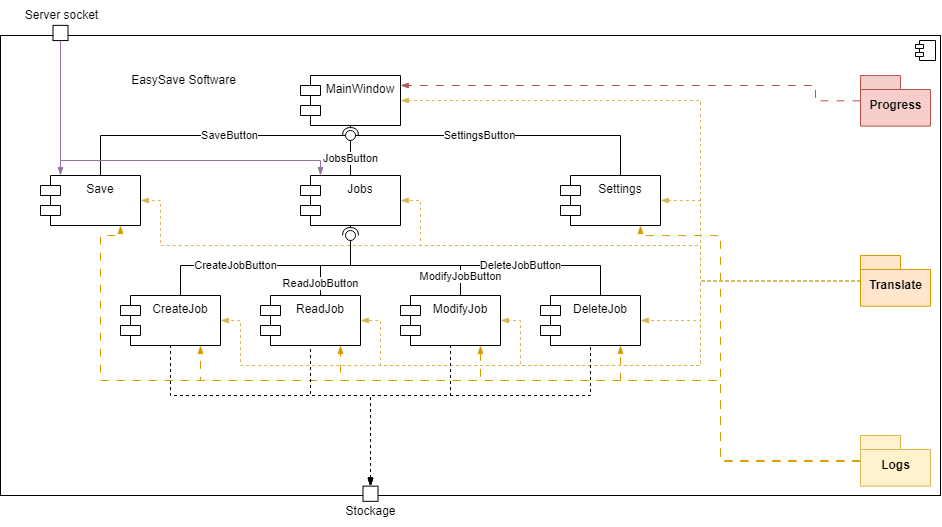

The diagram above was exported from draw.io. Its source (the exported page's mxGraphModel, read from the mxfile embedded in the PNG):
<mxGraphModel dx="1195" dy="1405" grid="1" gridSize="5" guides="1" tooltips="1" connect="1" arrows="1" fold="1" page="1" pageScale="1" pageWidth="1100" pageHeight="850" background="#ffffff" math="0" shadow="0">
  <root>
    <mxCell id="0" />
    <mxCell id="1" parent="0" />
    <mxCell id="oJsAesBpuS6lEusR632F-31" value="" style="html=1;dropTarget=0;container=0;" parent="1" vertex="1">
      <mxGeometry x="20" y="20" width="940" height="460" as="geometry" />
    </mxCell>
    <mxCell id="oJsAesBpuS6lEusR632F-1" value="MainWindow" style="shape=module;align=left;spacingLeft=20;align=center;verticalAlign=top;" parent="1" vertex="1">
      <mxGeometry x="320" y="60" width="100" height="50" as="geometry" />
    </mxCell>
    <mxCell id="oJsAesBpuS6lEusR632F-2" value="CreateJob" style="shape=module;align=left;spacingLeft=20;align=center;verticalAlign=top;" parent="1" vertex="1">
      <mxGeometry x="140" y="280" width="100" height="50" as="geometry" />
    </mxCell>
    <mxCell id="oJsAesBpuS6lEusR632F-25" value="ModifyJobButton" style="edgeStyle=orthogonalEdgeStyle;rounded=0;orthogonalLoop=1;jettySize=auto;html=1;endArrow=none;endFill=0;" parent="1" source="oJsAesBpuS6lEusR632F-3" target="oJsAesBpuS6lEusR632F-23" edge="1">
      <mxGeometry x="-0.7692" relative="1" as="geometry">
        <Array as="points">
          <mxPoint x="480" y="250" />
          <mxPoint x="370" y="250" />
        </Array>
        <mxPoint as="offset" />
      </mxGeometry>
    </mxCell>
    <mxCell id="oJsAesBpuS6lEusR632F-3" value="ModifyJob" style="shape=module;align=left;spacingLeft=20;align=center;verticalAlign=top;" parent="1" vertex="1">
      <mxGeometry x="420" y="280" width="100" height="50" as="geometry" />
    </mxCell>
    <mxCell id="oJsAesBpuS6lEusR632F-24" value="ReadJobButton" style="edgeStyle=orthogonalEdgeStyle;rounded=0;orthogonalLoop=1;jettySize=auto;html=1;endArrow=none;endFill=0;" parent="1" source="oJsAesBpuS6lEusR632F-4" target="oJsAesBpuS6lEusR632F-23" edge="1">
      <mxGeometry x="-0.7" relative="1" as="geometry">
        <Array as="points">
          <mxPoint x="340" y="250" />
          <mxPoint x="370" y="250" />
        </Array>
        <mxPoint as="offset" />
      </mxGeometry>
    </mxCell>
    <mxCell id="oJsAesBpuS6lEusR632F-4" value="ReadJob" style="shape=module;align=left;spacingLeft=20;align=center;verticalAlign=top;" parent="1" vertex="1">
      <mxGeometry x="280" y="280" width="100" height="50" as="geometry" />
    </mxCell>
    <mxCell id="oJsAesBpuS6lEusR632F-26" value="DeleteJobButton" style="edgeStyle=orthogonalEdgeStyle;rounded=0;orthogonalLoop=1;jettySize=auto;html=1;endArrow=none;endFill=0;" parent="1" source="oJsAesBpuS6lEusR632F-5" target="oJsAesBpuS6lEusR632F-23" edge="1">
      <mxGeometry x="-0.28" relative="1" as="geometry">
        <Array as="points">
          <mxPoint x="620" y="250" />
          <mxPoint x="370" y="250" />
        </Array>
        <mxPoint as="offset" />
      </mxGeometry>
    </mxCell>
    <mxCell id="oJsAesBpuS6lEusR632F-5" value="DeleteJob" style="shape=module;align=left;spacingLeft=20;align=center;verticalAlign=top;" parent="1" vertex="1">
      <mxGeometry x="560" y="280" width="100" height="50" as="geometry" />
    </mxCell>
    <mxCell id="oJsAesBpuS6lEusR632F-11" value="" style="rounded=0;orthogonalLoop=1;jettySize=auto;html=1;endArrow=halfCircle;endFill=0;entryX=0.5;entryY=0.5;endSize=6;strokeWidth=1;sketch=0;exitX=0.5;exitY=1;exitDx=0;exitDy=0;" parent="1" source="oJsAesBpuS6lEusR632F-1" target="oJsAesBpuS6lEusR632F-12" edge="1">
      <mxGeometry relative="1" as="geometry">
        <mxPoint x="280" y="105" as="sourcePoint" />
      </mxGeometry>
    </mxCell>
    <mxCell id="oJsAesBpuS6lEusR632F-12" value="" style="ellipse;whiteSpace=wrap;html=1;align=center;aspect=fixed;resizable=0;points=[];outlineConnect=0;sketch=0;" parent="1" vertex="1">
      <mxGeometry x="365" y="115" width="10" height="10" as="geometry" />
    </mxCell>
    <mxCell id="oJsAesBpuS6lEusR632F-17" value="SaveButton" style="edgeStyle=orthogonalEdgeStyle;rounded=0;orthogonalLoop=1;jettySize=auto;html=1;endArrow=none;endFill=0;" parent="1" source="oJsAesBpuS6lEusR632F-14" target="oJsAesBpuS6lEusR632F-12" edge="1">
      <mxGeometry x="0.1852" relative="1" as="geometry">
        <Array as="points">
          <mxPoint x="120" y="120" />
        </Array>
        <mxPoint as="offset" />
      </mxGeometry>
    </mxCell>
    <mxCell id="oJsAesBpuS6lEusR632F-18" value="JobsButton" style="edgeStyle=none;rounded=0;orthogonalLoop=1;jettySize=auto;html=1;endArrow=none;endFill=0;" parent="1" source="oJsAesBpuS6lEusR632F-15" target="oJsAesBpuS6lEusR632F-12" edge="1">
      <mxGeometry relative="1" as="geometry" />
    </mxCell>
    <mxCell id="oJsAesBpuS6lEusR632F-19" value="SettingsButton" style="edgeStyle=orthogonalEdgeStyle;rounded=0;orthogonalLoop=1;jettySize=auto;html=1;endArrow=none;endFill=0;" parent="1" source="oJsAesBpuS6lEusR632F-16" target="oJsAesBpuS6lEusR632F-12" edge="1">
      <mxGeometry x="0.1852" relative="1" as="geometry">
        <Array as="points">
          <mxPoint x="640" y="120" />
        </Array>
        <mxPoint as="offset" />
      </mxGeometry>
    </mxCell>
    <mxCell id="oJsAesBpuS6lEusR632F-21" value="CreateJobButton" style="rounded=0;orthogonalLoop=1;jettySize=auto;html=1;endArrow=none;endFill=0;sketch=0;sourcePerimeterSpacing=0;targetPerimeterSpacing=0;exitX=0.5;exitY=0;exitDx=0;exitDy=0;edgeStyle=orthogonalEdgeStyle;" parent="1" source="oJsAesBpuS6lEusR632F-2" target="oJsAesBpuS6lEusR632F-23" edge="1">
      <mxGeometry x="-0.1915" relative="1" as="geometry">
        <mxPoint x="400" y="195" as="sourcePoint" />
        <Array as="points">
          <mxPoint x="200" y="280" />
          <mxPoint x="200" y="250" />
          <mxPoint x="370" y="250" />
        </Array>
        <mxPoint as="offset" />
      </mxGeometry>
    </mxCell>
    <mxCell id="oJsAesBpuS6lEusR632F-22" value="" style="rounded=0;orthogonalLoop=1;jettySize=auto;html=1;endArrow=halfCircle;endFill=0;entryX=0.5;entryY=0.5;endSize=6;strokeWidth=1;sketch=0;exitX=0.5;exitY=1;exitDx=0;exitDy=0;" parent="1" source="oJsAesBpuS6lEusR632F-15" target="oJsAesBpuS6lEusR632F-23" edge="1">
      <mxGeometry relative="1" as="geometry">
        <mxPoint x="440" y="195" as="sourcePoint" />
      </mxGeometry>
    </mxCell>
    <mxCell id="oJsAesBpuS6lEusR632F-23" value="" style="ellipse;whiteSpace=wrap;html=1;align=center;aspect=fixed;resizable=0;points=[];outlineConnect=0;sketch=0;" parent="1" vertex="1">
      <mxGeometry x="365" y="215" width="10" height="10" as="geometry" />
    </mxCell>
    <mxCell id="oJsAesBpuS6lEusR632F-61" value="Stockage" style="text;html=1;align=center;verticalAlign=middle;resizable=0;points=[];autosize=1;strokeColor=none;fillColor=none;" parent="1" vertex="1">
      <mxGeometry x="355" y="480.95" width="70" height="30" as="geometry" />
    </mxCell>
    <mxCell id="7BAgKuCCN3Ez2h4uNbVR-40" style="edgeStyle=orthogonalEdgeStyle;rounded=0;orthogonalLoop=1;jettySize=auto;html=1;dashed=1;dashPattern=8 8;startArrow=none;startFill=0;endArrow=blockThin;endFill=1;fillColor=#ffe6cc;strokeColor=#d79b00;" edge="1" parent="1" source="oJsAesBpuS6lEusR632F-43" target="oJsAesBpuS6lEusR632F-5">
      <mxGeometry relative="1" as="geometry">
        <Array as="points">
          <mxPoint x="740" y="445" />
          <mxPoint x="740" y="365" />
          <mxPoint x="640" y="365" />
        </Array>
      </mxGeometry>
    </mxCell>
    <mxCell id="7BAgKuCCN3Ez2h4uNbVR-41" style="edgeStyle=orthogonalEdgeStyle;rounded=0;orthogonalLoop=1;jettySize=auto;html=1;dashed=1;dashPattern=8 8;startArrow=none;startFill=0;endArrow=blockThin;endFill=1;fillColor=#ffe6cc;strokeColor=#d79b00;" edge="1" parent="1" source="oJsAesBpuS6lEusR632F-43" target="oJsAesBpuS6lEusR632F-3">
      <mxGeometry relative="1" as="geometry">
        <Array as="points">
          <mxPoint x="740" y="445" />
          <mxPoint x="740" y="365" />
          <mxPoint x="500" y="365" />
        </Array>
      </mxGeometry>
    </mxCell>
    <mxCell id="7BAgKuCCN3Ez2h4uNbVR-42" style="edgeStyle=orthogonalEdgeStyle;rounded=0;orthogonalLoop=1;jettySize=auto;html=1;dashed=1;dashPattern=8 8;startArrow=none;startFill=0;endArrow=blockThin;endFill=1;fillColor=#ffe6cc;strokeColor=#d79b00;" edge="1" parent="1" source="oJsAesBpuS6lEusR632F-43" target="oJsAesBpuS6lEusR632F-4">
      <mxGeometry relative="1" as="geometry">
        <Array as="points">
          <mxPoint x="740" y="445" />
          <mxPoint x="740" y="365" />
          <mxPoint x="360" y="365" />
        </Array>
      </mxGeometry>
    </mxCell>
    <mxCell id="7BAgKuCCN3Ez2h4uNbVR-43" style="edgeStyle=orthogonalEdgeStyle;rounded=0;orthogonalLoop=1;jettySize=auto;html=1;dashed=1;dashPattern=8 8;startArrow=none;startFill=0;endArrow=blockThin;endFill=1;fillColor=#ffe6cc;strokeColor=#d79b00;" edge="1" parent="1" source="oJsAesBpuS6lEusR632F-43" target="oJsAesBpuS6lEusR632F-2">
      <mxGeometry relative="1" as="geometry">
        <Array as="points">
          <mxPoint x="740" y="445" />
          <mxPoint x="740" y="365" />
          <mxPoint x="220" y="365" />
        </Array>
      </mxGeometry>
    </mxCell>
    <mxCell id="7BAgKuCCN3Ez2h4uNbVR-45" style="edgeStyle=orthogonalEdgeStyle;rounded=0;orthogonalLoop=1;jettySize=auto;html=1;dashed=1;dashPattern=8 8;startArrow=none;startFill=0;endArrow=blockThin;endFill=1;fillColor=#ffe6cc;strokeColor=#d79b00;" edge="1" parent="1" source="oJsAesBpuS6lEusR632F-43" target="oJsAesBpuS6lEusR632F-16">
      <mxGeometry relative="1" as="geometry">
        <Array as="points">
          <mxPoint x="740" y="445" />
          <mxPoint x="740" y="220" />
          <mxPoint x="660" y="220" />
        </Array>
      </mxGeometry>
    </mxCell>
    <mxCell id="7BAgKuCCN3Ez2h4uNbVR-46" style="edgeStyle=orthogonalEdgeStyle;rounded=0;orthogonalLoop=1;jettySize=auto;html=1;dashed=1;dashPattern=8 8;startArrow=none;startFill=0;endArrow=blockThin;endFill=1;fillColor=#ffe6cc;strokeColor=#d79b00;" edge="1" parent="1" source="oJsAesBpuS6lEusR632F-43" target="oJsAesBpuS6lEusR632F-14">
      <mxGeometry relative="1" as="geometry">
        <Array as="points">
          <mxPoint x="740" y="445" />
          <mxPoint x="740" y="365" />
          <mxPoint x="120" y="365" />
          <mxPoint x="120" y="220" />
          <mxPoint x="140" y="220" />
        </Array>
      </mxGeometry>
    </mxCell>
    <mxCell id="oJsAesBpuS6lEusR632F-43" value="Logs" style="shape=folder;fontStyle=1;spacingTop=10;tabWidth=40;tabHeight=14;tabPosition=left;html=1;container=0;fillColor=#fff2cc;strokeColor=#d6b656;" parent="1" vertex="1">
      <mxGeometry x="880" y="420.0011392405064" width="70" height="50.63291139240506" as="geometry" />
    </mxCell>
    <mxCell id="7BAgKuCCN3Ez2h4uNbVR-18" style="edgeStyle=orthogonalEdgeStyle;rounded=0;orthogonalLoop=1;jettySize=auto;html=1;startArrow=none;startFill=0;endArrow=blockThin;endFill=1;dashed=1;fillColor=#fff2cc;strokeColor=#d6b656;" edge="1" parent="1" source="oJsAesBpuS6lEusR632F-27" target="oJsAesBpuS6lEusR632F-1">
      <mxGeometry relative="1" as="geometry">
        <Array as="points">
          <mxPoint x="720" y="265" />
          <mxPoint x="720" y="85" />
        </Array>
      </mxGeometry>
    </mxCell>
    <mxCell id="7BAgKuCCN3Ez2h4uNbVR-19" style="edgeStyle=orthogonalEdgeStyle;rounded=0;orthogonalLoop=1;jettySize=auto;html=1;dashed=1;startArrow=none;startFill=0;endArrow=blockThin;endFill=1;fillColor=#fff2cc;strokeColor=#d6b656;" edge="1" parent="1" source="oJsAesBpuS6lEusR632F-27" target="oJsAesBpuS6lEusR632F-15">
      <mxGeometry relative="1" as="geometry">
        <Array as="points">
          <mxPoint x="720" y="265" />
          <mxPoint x="720" y="230" />
          <mxPoint x="440" y="230" />
          <mxPoint x="440" y="185" />
        </Array>
      </mxGeometry>
    </mxCell>
    <mxCell id="7BAgKuCCN3Ez2h4uNbVR-21" style="edgeStyle=orthogonalEdgeStyle;rounded=0;orthogonalLoop=1;jettySize=auto;html=1;dashed=1;startArrow=none;startFill=0;endArrow=blockThin;endFill=1;fillColor=#fff2cc;strokeColor=#d6b656;" edge="1" parent="1" source="oJsAesBpuS6lEusR632F-27" target="oJsAesBpuS6lEusR632F-16">
      <mxGeometry relative="1" as="geometry">
        <Array as="points">
          <mxPoint x="720" y="265" />
          <mxPoint x="720" y="185" />
        </Array>
      </mxGeometry>
    </mxCell>
    <mxCell id="7BAgKuCCN3Ez2h4uNbVR-22" style="edgeStyle=orthogonalEdgeStyle;rounded=0;orthogonalLoop=1;jettySize=auto;html=1;dashed=1;startArrow=none;startFill=0;endArrow=blockThin;endFill=1;fillColor=#fff2cc;strokeColor=#d6b656;" edge="1" parent="1" source="oJsAesBpuS6lEusR632F-27" target="oJsAesBpuS6lEusR632F-14">
      <mxGeometry relative="1" as="geometry">
        <Array as="points">
          <mxPoint x="720" y="265" />
          <mxPoint x="720" y="230" />
          <mxPoint x="180" y="230" />
          <mxPoint x="180" y="185" />
        </Array>
      </mxGeometry>
    </mxCell>
    <mxCell id="7BAgKuCCN3Ez2h4uNbVR-23" style="edgeStyle=orthogonalEdgeStyle;rounded=0;orthogonalLoop=1;jettySize=auto;html=1;dashed=1;startArrow=none;startFill=0;endArrow=blockThin;endFill=1;fillColor=#fff2cc;strokeColor=#d6b656;" edge="1" parent="1" source="oJsAesBpuS6lEusR632F-27" target="oJsAesBpuS6lEusR632F-2">
      <mxGeometry relative="1" as="geometry">
        <Array as="points">
          <mxPoint x="720" y="265" />
          <mxPoint x="720" y="350" />
          <mxPoint x="260" y="350" />
          <mxPoint x="260" y="305" />
        </Array>
      </mxGeometry>
    </mxCell>
    <mxCell id="7BAgKuCCN3Ez2h4uNbVR-24" style="edgeStyle=orthogonalEdgeStyle;rounded=0;orthogonalLoop=1;jettySize=auto;html=1;dashed=1;startArrow=none;startFill=0;endArrow=blockThin;endFill=1;fillColor=#fff2cc;strokeColor=#d6b656;" edge="1" parent="1" source="oJsAesBpuS6lEusR632F-27" target="oJsAesBpuS6lEusR632F-4">
      <mxGeometry relative="1" as="geometry">
        <Array as="points">
          <mxPoint x="720" y="265" />
          <mxPoint x="720" y="350" />
          <mxPoint x="400" y="350" />
          <mxPoint x="400" y="305" />
        </Array>
      </mxGeometry>
    </mxCell>
    <mxCell id="7BAgKuCCN3Ez2h4uNbVR-25" style="edgeStyle=orthogonalEdgeStyle;rounded=0;orthogonalLoop=1;jettySize=auto;html=1;dashed=1;startArrow=none;startFill=0;endArrow=blockThin;endFill=1;fillColor=#fff2cc;strokeColor=#d6b656;" edge="1" parent="1" source="oJsAesBpuS6lEusR632F-27" target="oJsAesBpuS6lEusR632F-3">
      <mxGeometry relative="1" as="geometry">
        <Array as="points">
          <mxPoint x="720" y="265" />
          <mxPoint x="720" y="350" />
          <mxPoint x="540" y="350" />
          <mxPoint x="540" y="305" />
        </Array>
      </mxGeometry>
    </mxCell>
    <mxCell id="7BAgKuCCN3Ez2h4uNbVR-26" style="edgeStyle=orthogonalEdgeStyle;rounded=0;orthogonalLoop=1;jettySize=auto;html=1;dashed=1;startArrow=none;startFill=0;endArrow=blockThin;endFill=1;fillColor=#fff2cc;strokeColor=#d6b656;" edge="1" parent="1" source="oJsAesBpuS6lEusR632F-27" target="oJsAesBpuS6lEusR632F-5">
      <mxGeometry relative="1" as="geometry">
        <Array as="points">
          <mxPoint x="720" y="265" />
          <mxPoint x="720" y="305" />
        </Array>
      </mxGeometry>
    </mxCell>
    <mxCell id="oJsAesBpuS6lEusR632F-27" value="Translate" style="shape=folder;fontStyle=1;spacingTop=10;tabWidth=40;tabHeight=14;tabPosition=left;html=1;container=0;fillColor=#ffe6cc;strokeColor=#d79b00;" parent="1" vertex="1">
      <mxGeometry x="880" y="240.0021518987342" width="70" height="50.63291139240506" as="geometry" />
    </mxCell>
    <mxCell id="7BAgKuCCN3Ez2h4uNbVR-39" style="edgeStyle=orthogonalEdgeStyle;rounded=0;orthogonalLoop=1;jettySize=auto;html=1;dashed=1;startArrow=none;startFill=0;endArrow=blockThin;endFill=1;dashPattern=8 8;fillColor=#f8cecc;strokeColor=#b85450;" edge="1" parent="1" source="oJsAesBpuS6lEusR632F-58" target="oJsAesBpuS6lEusR632F-1">
      <mxGeometry relative="1" as="geometry">
        <Array as="points">
          <mxPoint x="835" y="85" />
          <mxPoint x="835" y="70" />
        </Array>
      </mxGeometry>
    </mxCell>
    <mxCell id="oJsAesBpuS6lEusR632F-58" value="Progress" style="shape=folder;fontStyle=1;spacingTop=10;tabWidth=40;tabHeight=14;tabPosition=left;html=1;container=0;fillColor=#f8cecc;strokeColor=#b85450;" parent="1" vertex="1">
      <mxGeometry x="880" y="59.996329113924055" width="70" height="50.63291139240506" as="geometry" />
    </mxCell>
    <mxCell id="7BAgKuCCN3Ez2h4uNbVR-35" style="edgeStyle=orthogonalEdgeStyle;rounded=0;orthogonalLoop=1;jettySize=auto;html=1;dashed=1;startArrow=blockThin;startFill=1;endArrow=none;endFill=0;" edge="1" parent="1" source="oJsAesBpuS6lEusR632F-60" target="oJsAesBpuS6lEusR632F-2">
      <mxGeometry relative="1" as="geometry">
        <Array as="points">
          <mxPoint x="390" y="380" />
          <mxPoint x="190" y="380" />
        </Array>
      </mxGeometry>
    </mxCell>
    <mxCell id="7BAgKuCCN3Ez2h4uNbVR-36" style="edgeStyle=orthogonalEdgeStyle;rounded=0;orthogonalLoop=1;jettySize=auto;html=1;dashed=1;startArrow=blockThin;startFill=1;endArrow=none;endFill=0;" edge="1" parent="1" source="oJsAesBpuS6lEusR632F-60" target="oJsAesBpuS6lEusR632F-4">
      <mxGeometry relative="1" as="geometry">
        <Array as="points">
          <mxPoint x="390" y="380" />
          <mxPoint x="330" y="380" />
        </Array>
      </mxGeometry>
    </mxCell>
    <mxCell id="7BAgKuCCN3Ez2h4uNbVR-37" style="edgeStyle=orthogonalEdgeStyle;rounded=0;orthogonalLoop=1;jettySize=auto;html=1;dashed=1;startArrow=blockThin;startFill=1;endArrow=none;endFill=0;" edge="1" parent="1" source="oJsAesBpuS6lEusR632F-60" target="oJsAesBpuS6lEusR632F-3">
      <mxGeometry relative="1" as="geometry">
        <Array as="points">
          <mxPoint x="390" y="380" />
          <mxPoint x="470" y="380" />
        </Array>
      </mxGeometry>
    </mxCell>
    <mxCell id="7BAgKuCCN3Ez2h4uNbVR-38" style="edgeStyle=orthogonalEdgeStyle;rounded=0;orthogonalLoop=1;jettySize=auto;html=1;dashed=1;startArrow=blockThin;startFill=1;endArrow=none;endFill=0;" edge="1" parent="1" source="oJsAesBpuS6lEusR632F-60" target="oJsAesBpuS6lEusR632F-5">
      <mxGeometry relative="1" as="geometry">
        <Array as="points">
          <mxPoint x="390" y="380" />
          <mxPoint x="610" y="380" />
        </Array>
      </mxGeometry>
    </mxCell>
    <mxCell id="oJsAesBpuS6lEusR632F-60" value="" style="fontStyle=0;labelPosition=right;verticalLabelPosition=middle;align=left;verticalAlign=middle;spacingLeft=2;container=0;" parent="1" vertex="1">
      <mxGeometry x="382.5" y="470.63354430379746" width="15" height="15.18987341772152" as="geometry" />
    </mxCell>
    <mxCell id="oJsAesBpuS6lEusR632F-14" value="Save" style="shape=module;align=left;spacingLeft=20;align=center;verticalAlign=top;container=0;" parent="1" vertex="1">
      <mxGeometry x="60" y="160" width="100" height="50" as="geometry" />
    </mxCell>
    <mxCell id="7BAgKuCCN3Ez2h4uNbVR-11" style="edgeStyle=orthogonalEdgeStyle;rounded=0;orthogonalLoop=1;jettySize=auto;html=1;startArrow=blockThin;startFill=1;endArrow=none;endFill=0;fillColor=#e1d5e7;strokeColor=#9673a6;" edge="1" parent="1" source="oJsAesBpuS6lEusR632F-14" target="7BAgKuCCN3Ez2h4uNbVR-9">
      <mxGeometry relative="1" as="geometry">
        <mxPoint x="40" y="161.76999999999998" as="sourcePoint" />
        <Array as="points">
          <mxPoint x="80" y="50" />
          <mxPoint x="80" y="50" />
        </Array>
      </mxGeometry>
    </mxCell>
    <mxCell id="oJsAesBpuS6lEusR632F-16" value="Settings" style="shape=module;align=left;spacingLeft=20;align=center;verticalAlign=top;container=0;" parent="1" vertex="1">
      <mxGeometry x="580" y="160" width="100" height="50" as="geometry" />
    </mxCell>
    <mxCell id="oJsAesBpuS6lEusR632F-15" value="Jobs" style="shape=module;align=left;spacingLeft=20;align=center;verticalAlign=top;container=0;" parent="1" vertex="1">
      <mxGeometry x="320" y="160" width="100" height="50" as="geometry" />
    </mxCell>
    <mxCell id="7BAgKuCCN3Ez2h4uNbVR-12" style="edgeStyle=orthogonalEdgeStyle;rounded=0;orthogonalLoop=1;jettySize=auto;html=1;startArrow=blockThin;startFill=1;endArrow=none;endFill=0;fillColor=#e1d5e7;strokeColor=#9673a6;" edge="1" parent="1" source="oJsAesBpuS6lEusR632F-15" target="7BAgKuCCN3Ez2h4uNbVR-9">
      <mxGeometry relative="1" as="geometry">
        <mxPoint x="300" y="161.76999999999998" as="sourcePoint" />
        <Array as="points">
          <mxPoint x="340" y="145" />
          <mxPoint x="80" y="145" />
        </Array>
      </mxGeometry>
    </mxCell>
    <mxCell id="7BAgKuCCN3Ez2h4uNbVR-14" value="" style="group" vertex="1" connectable="0" parent="1">
      <mxGeometry x="50" y="-15" width="78" height="40.063291139240505" as="geometry" />
    </mxCell>
    <mxCell id="7BAgKuCCN3Ez2h4uNbVR-10" value="Server socket" style="text;html=1;align=center;verticalAlign=middle;resizable=0;points=[];autosize=1;strokeColor=none;fillColor=none;" vertex="1" parent="7BAgKuCCN3Ez2h4uNbVR-14">
      <mxGeometry x="-17" width="95" height="30" as="geometry" />
    </mxCell>
    <mxCell id="7BAgKuCCN3Ez2h4uNbVR-9" value="" style="fontStyle=0;labelPosition=right;verticalLabelPosition=middle;align=left;verticalAlign=middle;spacingLeft=2;container=0;" vertex="1" parent="7BAgKuCCN3Ez2h4uNbVR-14">
      <mxGeometry x="22.5" y="24.873417721518987" width="15" height="15.18987341772152" as="geometry" />
    </mxCell>
    <mxCell id="oJsAesBpuS6lEusR632F-33" value="EasySave Software" style="text;html=1;align=center;verticalAlign=middle;resizable=0;points=[];autosize=1;strokeColor=none;fillColor=none;container=0;" parent="1" vertex="1">
      <mxGeometry x="140" y="50" width="125" height="30" as="geometry" />
    </mxCell>
    <mxCell id="oJsAesBpuS6lEusR632F-32" value="" style="shape=module;jettyWidth=8;jettyHeight=4;" parent="1" vertex="1">
      <mxGeometry x="935" y="25" width="20" height="20" as="geometry">
        <mxPoint x="-27" y="7" as="offset" />
      </mxGeometry>
    </mxCell>
  </root>
</mxGraphModel>